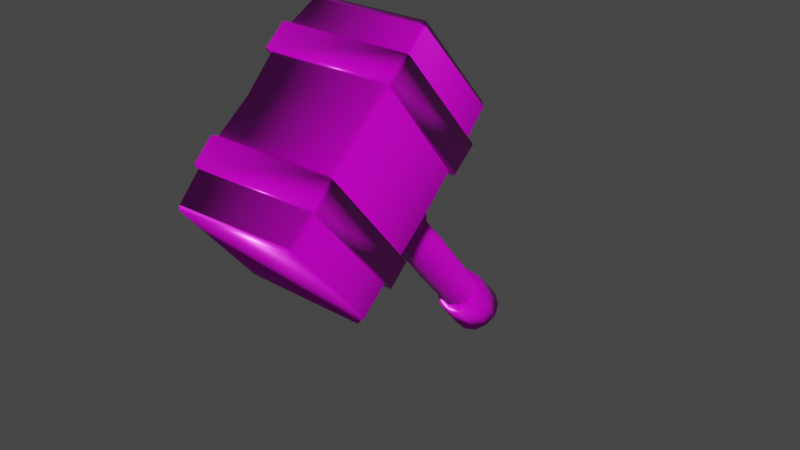 # Source: Hammer.blend  (saved by Blender 2.80.75; exported with 4.5.12 LTS)
import bpy
from mathutils import Matrix  # noqa: F401  (used for matrix-valued properties, if any)

bpy.ops.wm.read_factory_settings(use_empty=True)
scene = bpy.context.scene
scene.name = 'Scene'

# ---- collections
col_collection = bpy.data.collections.new('Collection'); scene.collection.children.link(col_collection)

# ---- images (referenced by path relative to the original .blend; pixels are not part of the script)
import os
ASSET_DIR = os.environ.get("B2B_ASSET_DIR", "")  # directory of the original .blend (textures are referenced by path, not embedded)
HERE = os.path.dirname(os.path.abspath(__file__))  # packed textures are extracted next to this script under _unpacked/

def load_image(name, relpath, width, height, colorspace="sRGB"):
    """Load a texture the original file referenced (path relative to the .blend, or extracted next to this script)."""
    p = next((c for c in (os.path.join(HERE, relpath), os.path.join(ASSET_DIR, relpath)) if relpath and os.path.exists(c)), "")
    if p:
        img = bpy.data.images.load(p, check_existing=True)
        img.name = name
    else:  # same state as the original file: an image datablock whose file is absent (Cycles renders it pink)
        img = bpy.data.images.new(name, width, height)
        img.source = "FILE"
        img.filepath = "//" + (relpath or name)
    img.colorspace_settings.name = colorspace
    return img
img_hammer_basecolor_png = load_image('Hammer_BaseColor.png', 'Texture/Hammer_BaseColor.png', 1024, 1024, 'sRGB')
img_hammer_normal_png = load_image('Hammer_Normal.png', 'Texture/Hammer_Normal.png', 1024, 1024, 'Non-Color')
img_hammer_metallic_png = load_image('Hammer_Metallic.png', 'Texture/Hammer_Metallic.png', 1024, 1024, 'Non-Color')
img_hammer_roughness_png = load_image('Hammer_Roughness.png', 'Texture/Hammer_Roughness.png', 1024, 1024, 'Non-Color')

# ---- materials (node trees are filled in below, after node groups)
mat_hammer = bpy.data.materials.new('Hammer')
mat_hammer.use_transparent_shadow = False

# ---- node groups
ng_auto_smooth = bpy.data.node_groups.new('Auto Smooth', 'GeometryNodeTree')
_s = ng_auto_smooth.interface.new_socket(name='Geometry', in_out='OUTPUT', socket_type='NodeSocketGeometry')
_s = ng_auto_smooth.interface.new_socket(name='Geometry', in_out='INPUT', socket_type='NodeSocketGeometry')
_s = ng_auto_smooth.interface.new_socket(name='Angle', in_out='INPUT', socket_type='NodeSocketFloat')
_s.subtype = 'ANGLE'
_s.min_value = 0.0
_s.max_value = 3.142
ng_auto_smooth.is_modifier = True
_N = ng_auto_smooth.nodes; _L = ng_auto_smooth.links
n0 = _N.new('NodeGroupOutput'); n0.name = 'Group Output'; n0.location = (480, -100)
n1 = _N.new('NodeGroupInput'); n1.name = 'Group Input'; n1.location = (-420, -300)
n2 = _N.new('NodeGroupInput'); n2.name = 'Group Input.001'; n2.location = (-60, -100)
n3 = _N.new('GeometryNodeSetShadeSmooth'); n3.name = 'Set Shade Smooth'; n3.location = (120, -100)
n3.domain = 'EDGE'
n4 = _N.new('GeometryNodeSetShadeSmooth'); n4.name = 'Set Shade Smooth.001'; n4.location = (300, -100)
n5 = _N.new('GeometryNodeInputMeshEdgeAngle'); n5.name = 'Edge Angle'; n5.location = (-420, -220)
n6 = _N.new('GeometryNodeInputEdgeSmooth'); n6.name = 'Is Edge Smooth'; n6.location = (-60, -160)
n7 = _N.new('GeometryNodeInputShadeSmooth'); n7.name = 'Is Face Smooth'; n7.location = (-240, -340)
n8 = _N.new('FunctionNodeBooleanMath'); n8.name = 'Boolean Math'; n8.location = (-60, -220)
n9 = _N.new('FunctionNodeCompare'); n9.name = 'Compare'; n9.location = (-240, -180)
n9.operation = 'LESS_EQUAL'
_L.new(n5.outputs[0], n9.inputs[0])
_L.new(n4.outputs[0], n0.inputs[0])
_L.new(n1.outputs[1], n9.inputs[1])
_L.new(n9.outputs[0], n8.inputs[0])
_L.new(n7.outputs[0], n8.inputs[1])
_L.new(n2.outputs[0], n3.inputs[0])
_L.new(n6.outputs[0], n3.inputs[1])
_L.new(n3.outputs[0], n4.inputs[0])
_L.new(n8.outputs[0], n3.inputs[2])
n0.is_active_output = True

# ---- material node trees
mat_hammer.use_nodes = True; mat_hammer.node_tree.nodes.clear()
_N = mat_hammer.node_tree.nodes; _L = mat_hammer.node_tree.links
n0 = _N.new('ShaderNodeOutputMaterial'); n0.name = 'Material Output'; n0.location = (396, 300)
n1 = _N.new('ShaderNodeBsdfPrincipled'); n1.name = 'Principled BSDF'; n1.location = (106, 300)
n1.distribution = 'GGX'
n1.subsurface_method = 'BURLEY'
n1.inputs[3].default_value = 1.45
n1.inputs[27].default_value = (0.0, 0.0, 0.0, 1.0)
n1.inputs[28].default_value = 1.0
n2 = _N.new('ShaderNodeTexImage'); n2.name = 'Image Texture'; n2.location = (-333, 302)
n2.hide = True
n2.image = img_hammer_basecolor_png
n3 = _N.new('ShaderNodeNormalMap'); n3.name = 'Normal Map'; n3.location = (-124, -128)
n4 = _N.new('ShaderNodeTexImage'); n4.name = 'Image Texture.002'; n4.location = (-444, -111)
n4.image = img_hammer_normal_png
n5 = _N.new('ShaderNodeTexImage'); n5.name = 'Image Texture.001'; n5.location = (-460, 244)
n5.hide = True
n5.image = img_hammer_metallic_png
n6 = _N.new('ShaderNodeTexImage'); n6.name = 'Image Texture.003'; n6.location = (-477, 100)
n6.hide = True
n6.image = img_hammer_roughness_png
_L.new(n1.outputs[0], n0.inputs[0])
_L.new(n2.outputs[0], n1.inputs[0])
_L.new(n5.outputs[0], n1.inputs[1])
_L.new(n4.outputs[0], n3.inputs[1])
_L.new(n6.outputs[0], n1.inputs[2])
_L.new(n3.outputs[0], n1.inputs[5])
n0.is_active_output = True

# ---- world
world_world = bpy.data.worlds.new('World'); scene.world = world_world
world_world.use_nodes = True; world_world.node_tree.nodes.clear()
_N = world_world.node_tree.nodes; _L = world_world.node_tree.links
n0 = _N.new('ShaderNodeOutputWorld'); n0.name = 'World Output'; n0.location = (300, 300)
n1 = _N.new('ShaderNodeBackground'); n1.name = 'Background'; n1.location = (10, 300)
n1.inputs[0].default_value = (0.05088, 0.05088, 0.05088, 1.0)
_L.new(n1.outputs[0], n0.inputs[0])
n0.is_active_output = True
world_world.color = (0.05088, 0.05088, 0.05088)
world_world.use_sun_shadow = False
world_world.sun_shadow_jitter_overblur = 0.0

# ---- meshes
me_cylinder = bpy.data.meshes.new('Cylinder')
me_cylinder.from_pydata([(0.001178, 0.2734, -0.5022), (0.0001305, 0.2673, 0.0002079), (0.1464, 0.2534, -0.5023), (0.1408, 0.2377, -0.001292), (0.2519, 0.1456, -0.5018), (0.2438, 0.1379, -0.001123), (0.2879, -0.0005859, -0.5008), (0.2753, -0.0004832, 0.0002046), (0.2469, -0.1423, -0.5), (0.2473, -0.1415, -0.001055), (0.1465, -0.2539, -0.5024), (0.1449, -0.2503, -0.0002435), (0.0001287, -0.2909, -0.5021), (0.0009098, -0.2828, -0.001788), (-0.1468, -0.2549, -0.5026), (-0.144, -0.2506, -0.0002436), (-0.2536, -0.1465, -0.5023), (-0.2458, -0.1435, -0.002238), (-0.2812, 0.0001183, -0.5023), (-0.2764, 0.0009534, 0.002578), (-0.2424, 0.1384, -0.5012), (-0.2417, 0.1373, -0.0002482), (-0.1443, 0.2476, -0.5011), (-0.1405, 0.2387, -0.0005743), (0.001797, 0.2524, 0.05219), (0.1269, 0.2158, 0.05616), (0.2196, 0.1248, 0.05637), (0.2535, -0.000878, 0.05139), (0.2168, -0.123, 0.05097), (0.1282, -0.2183, 0.05214), (0.0006011, -0.2474, 0.04855), (-0.1242, -0.2193, 0.05206), (-0.2166, -0.1256, 0.04967), (-0.2503, 0.001173, 0.05236), (-0.2175, 0.125, 0.05269), (-0.1279, 0.2168, 0.05438), (0.001057, 0.2158, 0.05737), (0.1086, 0.1864, 0.06033), (0.1893, 0.1088, 0.0604), (0.2166, -0.0006599, 0.05709), (0.1945, -0.1134, 0.06974), (0.1092, -0.1879, 0.06238), (-0.0001127, -0.2235, 0.0672), (-0.109, -0.1893, 0.06224), (-0.1984, -0.1133, 0.06524), (-0.2162, 0.0005743, 0.05608), (-0.1871, 0.1075, 0.05922), (-0.1085, 0.1862, 0.0589), (-0.0001832, 0.2368, 1.688), (0.1228, 0.2142, 1.683), (0.2134, 0.1239, 1.683), (0.2447, -0.0005098, 1.68), (0.2126, -0.1267, 1.679), (0.1196, -0.2108, 1.685), (0.002671, -0.2423, 1.683), (-0.121, -0.2115, 1.682), (-0.2113, -0.1235, 1.681), (-0.2445, 0.001136, 1.68), (-0.2168, 0.1198, 1.682), (-0.12, 0.2161, 1.68), (-0.02433, -0.3714, 2.436), (-0.0006255, -0.3266, 1.767), (0.1941, -0.3159, 2.428), (0.1662, -0.2881, 1.766), (0.3194, -0.1696, 2.427), (0.2873, -0.1659, 1.766), (0.356, -0.002127, 2.435), (0.3256, 0.0005571, 1.767), (0.2988, 0.1814, 2.444), (0.2814, 0.1625, 1.768), (0.1755, 0.3097, 2.457), (0.1621, 0.2794, 1.766), (-0.002787, 0.3566, 2.455), (0.0003613, 0.3296, 1.766), (-0.1785, 0.3092, 2.451), (-0.1658, 0.2871, 1.766), (-0.3031, 0.1778, 2.445), (-0.2837, 0.1645, 1.767), (-0.3404, 0.003245, 2.447), (-0.324, -0.0004435, 1.767), (-0.3071, -0.179, 2.436), (-0.2843, -0.164, 1.766), (-0.1722, -0.2978, 2.441), (-0.1645, -0.2842, 1.767), (-0.001389, -0.2939, 1.711), (0.1507, -0.2627, 1.698), (0.252, -0.1439, 1.71), (0.3021, -0.0002959, 1.702), (0.2606, 0.1504, 1.702), (0.1509, 0.2623, 1.702), (-0.0009488, 0.3035, 1.7), (-0.153, 0.2627, 1.7), (-0.2634, 0.1509, 1.7), (-0.2998, 0.0001577, 1.703), (-0.2619, -0.1511, 1.701), (-0.1526, -0.2659, 1.7), (-0.0001962, 0.179, -0.5393), (0.08871, 0.1541, -0.5339), (0.1547, 0.08881, -0.5362), (0.1794, 1.421e-05, -0.5422), (0.1553, -0.08969, -0.542), (0.08971, -0.1554, -0.5422), (1.01e-05, -0.1785, -0.538), (-0.08967, -0.1553, -0.5413), (-0.1541, -0.08939, -0.5346), (-0.178, 0.0002981, -0.5339), (-0.1548, 0.08952, -0.5391), (-0.08974, 0.1555, -0.5426), (2.109e-05, 1.689e-06, -0.5465), (-0.7207, -1.201, 2.467), (-0.6962, -1.208, 2.421), (-0.6846, -1.26, 2.466), (-0.7193, -1.206, 3.812), (-0.6919, -1.245, 3.804), (-0.6887, -1.203, 3.834), (-0.7129, 1.196, 2.478), (-0.6734, 1.251, 2.475), (-0.6818, 1.198, 2.434), (-0.6827, 1.167, 3.815), (-0.6475, 1.172, 3.856), (-0.6383, 1.227, 3.815), (0.7425, -1.209, 2.462), (0.7031, -1.279, 2.458), (0.6965, -1.208, 2.422), (0.7095, -1.188, 3.781), (0.6613, -1.179, 3.818), (0.6674, -1.228, 3.779), (0.6858, 1.194, 2.437), (0.677, 1.239, 2.478), (0.717, 1.193, 2.474), (0.6565, 1.156, 3.857), (0.6858, 1.166, 3.814), (0.6455, 1.228, 3.803), (0.7808, -0.5028, 3.895), (0.7489, -0.5004, 3.92), (0.755, -0.8091, 3.911), (0.7867, -0.815, 3.882), (-0.7819, -0.8066, 3.878), (-0.7485, -0.8083, 3.904), (-0.7515, -0.4973, 3.919), (-0.776, -0.4971, 3.888), (0.7847, 0.8013, 3.906), (0.7543, 0.8021, 3.932), (0.754, 0.4953, 3.938), (0.788, 0.4909, 3.911), (-0.7851, 0.4908, 3.907), (-0.7522, 0.4912, 3.934), (-0.7554, 0.803, 3.933), (-0.7792, 0.8024, 3.907), (-0.7376, 0.4433, 2.469), (-0.7023, 0.4322, 2.42), (-0.7371, 0.8091, 2.469), (-0.7006, 0.8158, 2.424), (-0.6987, -0.8409, 2.407), (-0.7431, -0.8313, 2.46), (-0.7356, -0.5241, 2.455), (-0.697, -0.5221, 2.407), (-0.6966, -0.4757, 3.888), (-0.7343, -0.4905, 3.842), (-0.7443, -0.8291, 3.827), (-0.6983, -0.8318, 3.876), (-0.7371, 0.8176, 3.855), (-0.6961, 0.8164, 3.895), (-0.6959, 0.4794, 3.9), (-0.7405, 0.4778, 3.856), (0.7375, -0.5241, 2.455), (0.6976, -0.5189, 2.409), (0.7427, -0.8289, 2.46), (0.697, -0.8311, 2.414), (0.7365, 0.8105, 2.469), (0.6997, 0.8186, 2.422), (0.6997, 0.4341, 2.419), (0.7383, 0.4424, 2.468), (0.7411, 0.4768, 3.856), (0.6965, 0.4793, 3.9), (0.6962, 0.8162, 3.895), (0.7374, 0.8176, 3.855), (0.6985, -0.8259, 3.876), (0.7458, -0.8296, 3.828), (0.735, -0.4859, 3.843), (0.695, -0.4753, 3.889), (0.7569, 0.8116, 2.367), (0.7865, 0.8063, 2.408), (0.7836, 0.4609, 2.411), (0.756, 0.4493, 2.37), (-0.7552, 0.4487, 2.369), (-0.7879, 0.4599, 2.408), (-0.7902, 0.8013, 2.41), (-0.755, 0.8102, 2.367), (0.7573, -0.5229, 2.354), (0.792, -0.5342, 2.396), (0.7969, -0.8233, 2.4), (0.7589, -0.8292, 2.353), (-0.7632, -0.8277, 2.354), (-0.7898, -0.8209, 2.402), (-0.7876, -0.5334, 2.395), (-0.7571, -0.5248, 2.354), (-0.695, -0.07689, 2.405), (-0.731, -0.07659, 2.448), (-0.6778, 0.001143, 3.872), (0.7403, -0.0761, 2.446), (0.6952, -0.0769, 2.405), (0.7059, 0.002391, 3.84), (0.6801, 0.0009834, 3.877), (0.2201, -0.0001358, 1.376), (0.2246, -3.451e-05, 1.048), (0.2204, -0.0003411, 0.7197), (0.2188, -0.0001765, 0.3914), (0.1864, 0.1065, 0.3918), (0.1867, 0.1069, 0.7193), (0.1912, 0.1094, 1.048), (0.1897, 0.1063, 1.375), (-0.19, 0.1089, 1.376), (-0.1906, 0.1094, 1.048), (-0.1859, 0.107, 0.7198), (-0.187, 0.108, 0.3916), (-0.2156, -0.0002492, 0.3915), (-0.2201, -0.0002012, 0.7197), (-0.2217, -0.001084, 1.048), (-0.2184, -0.001006, 1.376), (-0.1158, -0.2009, 1.376), (-0.1124, -0.1933, 1.048), (-0.1133, -0.1982, 0.7198), (-0.1147, -0.1979, 0.3915), (5.973e-05, -0.2106, 0.3918), (0.001051, -0.2171, 0.7197), (0.0003039, -0.2192, 1.048), (0.000165, -0.2283, 1.376), (0.1947, -0.1107, 1.376), (0.1906, -0.1084, 1.048), (0.1921, -0.1102, 0.7195), (0.1918, -0.1103, 0.3915), (-0.1119, 0.1953, 1.376), (-0.1145, 0.198, 1.048), (-0.1107, 0.1903, 0.7197), (-0.1051, 0.1822, 0.3909), (0.1123, 0.192, 1.376), (0.1142, 0.198, 1.048), (0.1109, 0.1894, 0.7199), (0.1102, 0.1874, 0.3913), (0.0004551, 0.2105, 0.3913), (-0.0009374, 0.2076, 0.72), (0.001132, 0.217, 1.048), (0.001509, 0.213, 1.375), (-0.1981, -0.1141, 1.376), (-0.1917, -0.1107, 1.048), (-0.1947, -0.1122, 0.7197), (-0.1931, -0.1115, 0.3915), (0.1135, -0.1966, 1.376), (0.1115, -0.1934, 1.048), (0.1116, -0.1928, 0.7197), (0.112, -0.1941, 0.3915), (-0.7014, -0.002074, 3.82)], [], [(0, 1, 3, 2), (2, 3, 5, 4), (4, 5, 7, 6), (6, 7, 9, 8), (8, 9, 11, 10), (10, 11, 13, 12), (12, 13, 15, 14), (14, 15, 17, 16), (16, 17, 19, 18), (18, 19, 21, 20), (20, 21, 23, 22), (22, 23, 1, 0), (9, 7, 27, 28), (1, 23, 35, 24), (7, 5, 26, 27), (23, 21, 34, 35), (5, 3, 25, 26), (21, 19, 33, 34), (3, 1, 24, 25), (19, 17, 32, 33), (17, 15, 31, 32), (15, 13, 30, 31), (13, 11, 29, 30), (11, 9, 28, 29), (34, 33, 45, 46), (31, 30, 42, 43), (28, 27, 39, 40), (35, 34, 46, 47), (25, 24, 36, 37), (32, 31, 43, 44), (29, 28, 40, 41), (24, 35, 47, 36), (26, 25, 37, 38), (33, 32, 44, 45), (30, 29, 41, 42), (27, 26, 38, 39), (204, 211, 50, 51), (212, 219, 57, 58), (220, 227, 54, 55), (228, 204, 51, 52), (232, 212, 58, 59), (236, 243, 48, 49), (244, 220, 55, 56), (248, 228, 52, 53), (243, 232, 59, 48), (211, 236, 49, 50), (219, 244, 56, 57), (227, 248, 53, 54), (60, 61, 63, 62), (62, 63, 65, 64), (64, 65, 67, 66), (66, 67, 69, 68), (68, 69, 71, 70), (70, 71, 73, 72), (72, 73, 75, 74), (74, 75, 77, 76), (76, 77, 79, 78), (78, 79, 81, 80), (80, 81, 83, 82), (82, 83, 61, 60), (69, 67, 87, 88), (61, 83, 95, 84), (67, 65, 86, 87), (83, 81, 94, 95), (65, 63, 85, 86), (81, 79, 93, 94), (63, 61, 84, 85), (79, 77, 92, 93), (77, 75, 91, 92), (75, 73, 90, 91), (73, 71, 89, 90), (71, 69, 88, 89), (94, 93, 57, 56), (91, 90, 48, 59), (88, 87, 51, 50), (95, 94, 56, 55), (85, 84, 54, 53), (92, 91, 59, 58), (89, 88, 50, 49), (84, 95, 55, 54), (86, 85, 53, 52), (93, 92, 58, 57), (90, 89, 49, 48), (87, 86, 52, 51), (10, 12, 102, 101), (8, 10, 101, 100), (6, 8, 100, 99), (22, 0, 96, 107), (0, 2, 97, 96), (4, 6, 99, 98), (20, 22, 107, 106), (2, 4, 98, 97), (18, 20, 106, 105), (16, 18, 105, 104), (14, 16, 104, 103), (12, 14, 103, 102), (97, 98, 108), (98, 99, 108), (99, 100, 108), (100, 101, 108), (101, 102, 108), (102, 103, 108), (103, 104, 108), (104, 105, 108), (105, 106, 108), (106, 107, 108), (107, 96, 108), (96, 97, 108), (177, 160, 114, 125), (117, 127, 170, 152), (184, 185, 188, 181), (153, 168, 123, 110), (151, 161, 118, 115), (200, 202, 179, 165), (129, 131, 176, 169), (167, 178, 124, 121), (152, 170, 181, 188), (116, 120, 132, 128), (175, 162, 147, 142), (165, 179, 133, 190), (109, 112, 159, 154), (199, 163, 164, 252), (161, 151, 187, 148), (203, 199, 157, 180), (171, 150, 185, 184), (178, 167, 191, 136), (158, 155, 195, 140), (156, 166, 189, 196), (144, 183, 182, 141), (140, 195, 194, 137), (130, 119, 162, 175), (136, 191, 190, 133), (192, 193, 196, 189), (169, 176, 141, 182), (180, 157, 139, 134), (154, 159, 137, 194), (149, 164, 145, 186), (173, 172, 183, 144), (148, 187, 186, 145), (197, 201, 166, 156), (146, 143, 142, 147), (163, 174, 143, 146), (160, 177, 135, 138), (168, 153, 193, 192), (138, 135, 134, 139), (109, 110, 111), (112, 113, 114), (115, 116, 117), (118, 119, 120), (121, 122, 123), (124, 125, 126), (127, 128, 129), (130, 131, 132), (111, 113, 112, 109), (120, 116, 115, 118), (127, 117, 116, 128), (119, 130, 132, 120), (131, 129, 128, 132), (140, 137, 138, 139), (148, 145, 146, 147), (126, 122, 121, 124), (110, 123, 122, 111), (125, 114, 113, 126), (190, 191, 192, 189), (136, 133, 134, 135), (144, 141, 142, 143), (182, 183, 184, 181), (186, 187, 188, 185), (194, 195, 196, 193), (152, 188, 187, 151), (133, 179, 180, 134), (191, 167, 168, 192), (154, 194, 193, 153), (139, 157, 158, 140), (156, 196, 195, 155), (137, 159, 160, 138), (178, 136, 135, 177), (151, 115, 117, 152), (129, 169, 170, 127), (197, 156, 155, 198), (200, 165, 166, 201), (162, 119, 118, 161), (153, 110, 109, 154), (114, 160, 159, 112), (167, 121, 123, 168), (124, 178, 177, 125), (202, 173, 174, 203), (176, 131, 130, 175), (147, 162, 161, 148), (165, 190, 189, 166), (163, 146, 145, 164), (185, 150, 149, 186), (173, 144, 143, 174), (171, 184, 183, 172), (175, 142, 141, 176), (181, 170, 169, 182), (122, 126, 113, 111), (179, 202, 203, 180), (172, 200, 201, 171), (198, 252, 164, 149), (150, 197, 198, 149), (150, 171, 201, 197), (174, 163, 199, 203), (157, 199, 252, 158), (172, 173, 202, 200), (42, 41, 251, 224), (224, 251, 250, 225), (225, 250, 249, 226), (226, 249, 248, 227), (45, 44, 247, 216), (216, 247, 246, 217), (217, 246, 245, 218), (218, 245, 244, 219), (38, 37, 239, 208), (208, 239, 238, 209), (209, 238, 237, 210), (210, 237, 236, 211), (36, 47, 235, 240), (240, 235, 234, 241), (241, 234, 233, 242), (242, 233, 232, 243), (41, 40, 231, 251), (251, 231, 230, 250), (250, 230, 229, 249), (249, 229, 228, 248), (44, 43, 223, 247), (247, 223, 222, 246), (246, 222, 221, 245), (245, 221, 220, 244), (37, 36, 240, 239), (239, 240, 241, 238), (238, 241, 242, 237), (237, 242, 243, 236), (47, 46, 215, 235), (235, 215, 214, 234), (234, 214, 213, 233), (233, 213, 212, 232), (40, 39, 207, 231), (231, 207, 206, 230), (230, 206, 205, 229), (229, 205, 204, 228), (43, 42, 224, 223), (223, 224, 225, 222), (222, 225, 226, 221), (221, 226, 227, 220), (46, 45, 216, 215), (215, 216, 217, 214), (214, 217, 218, 213), (213, 218, 219, 212), (39, 38, 208, 207), (207, 208, 209, 206), (206, 209, 210, 205), (205, 210, 211, 204), (155, 158, 252, 198)])
me_cylinder.polygons.foreach_set('use_smooth', [True] * 254)
_k = set([(36, 37), (36, 47), (37, 38), (38, 39), (39, 40), (40, 41), (41, 42), (42, 43), (43, 44), (44, 45), (45, 46), (46, 47), (48, 49), (48, 59), (49, 50), (50, 51), (51, 52), (52, 53), (53, 54), (54, 55), (55, 56), (56, 57), (57, 58), (58, 59), (109, 110), (109, 112), (110, 123), (112, 114), (114, 125), (115, 117), (115, 118), (117, 127), (118, 119), (119, 130), (121, 123), (121, 124), (124, 125), (127, 129), (129, 131), (130, 131), (133, 136), (137, 140), (141, 144), (145, 148), (149, 150), (149, 164), (150, 171), (151, 152), (151, 161), (152, 170), (153, 154), (153, 168), (154, 159), (155, 156), (155, 158), (156, 166), (157, 158), (157, 180), (159, 160), (160, 177), (161, 162), (162, 175), (163, 164), (163, 174), (165, 166), (165, 179), (167, 168), (167, 178), (169, 170), (169, 176), (171, 172), (172, 173), (173, 174), (175, 176), (177, 178), (179, 180), (182, 183), (186, 187), (190, 191), (194, 195)])
me_cylinder.attributes.new('sharp_edge', 'BOOLEAN', 'EDGE').data.foreach_set('value', [ (min(e.vertices), max(e.vertices)) in _k for e in me_cylinder.edges])
_uv = me_cylinder.uv_layers.new(name='UVMap')
_uv.uv.foreach_set('vector', [0.7551, 0.0425, 0.8812, 0.0425, 0.8812, 0.06339, 0.7551, 0.06339, 0.7551, 0.06339, 0.8812, 0.06339, 0.8812, 0.08428, 0.7551, 0.08428, 0.7551, 0.08428, 0.8812, 0.08428, 0.8812, 0.1052, 0.7551, 0.1052, 0.7551, 0.1052, 0.8812, 0.1052, 0.8812, 0.1261, 0.7551, 0.1261, 0.7551, 0.1261, 0.8812, 0.1261, 0.8812, 0.147, 0.7551, 0.147, 0.7551, 0.147, 0.8812, 0.147, 0.8812, 0.1679, 0.7551, 0.1679, 0.7551, 0.1679, 0.8812, 0.1679, 0.8812, 0.1887, 0.7551, 0.1887, 0.7551, 0.1887, 0.8812, 0.1887, 0.8812, 0.2096, 0.7551, 0.2096, 0.7551, 0.2096, 0.8812, 0.2096, 0.8812, 0.2305, 0.7551, 0.2305, 0.7551, 0.2305, 0.8812, 0.2305, 0.8812, 0.2514, 0.7551, 0.2514, 0.7551, 0.2514, 0.8812, 0.2514, 0.8812, 0.2723, 0.7551, 0.2723, 0.7551, 0.2723, 0.8812, 0.2723, 0.8812, 0.2932, 0.7551, 0.2932, 0.8812, 0.1261, 0.8812, 0.1052, 0.8983, 0.1052, 0.8983, 0.1261, 0.8812, 0.2932, 0.8812, 0.2723, 0.8983, 0.2723, 0.8983, 0.2932, 0.8812, 0.1052, 0.8812, 0.08428, 0.8983, 0.08428, 0.8983, 0.1052, 0.8812, 0.2723, 0.8812, 0.2514, 0.8983, 0.2514, 0.8983, 0.2723, 0.8812, 0.08428, 0.8812, 0.06339, 0.8983, 0.06339, 0.8983, 0.08428, 0.8812, 0.2514, 0.8812, 0.2305, 0.8983, 0.2305, 0.8983, 0.2514, 0.8812, 0.06339, 0.8812, 0.0425, 0.8983, 0.0425, 0.8983, 0.06339, 0.8812, 0.2305, 0.8812, 0.2096, 0.8983, 0.2096, 0.8983, 0.2305, 0.8812, 0.2096, 0.8812, 0.1887, 0.8983, 0.1887, 0.8983, 0.2096, 0.8812, 0.1887, 0.8812, 0.1679, 0.8983, 0.1679, 0.8983, 0.1887, 0.8812, 0.1679, 0.8812, 0.147, 0.8983, 0.147, 0.8983, 0.1679, 0.8812, 0.147, 0.8812, 0.1261, 0.8983, 0.1261, 0.8983, 0.147, 0.8983, 0.2514, 0.8983, 0.2305, 0.909, 0.2305, 0.909, 0.2514, 0.8983, 0.1887, 0.8983, 0.1679, 0.909, 0.1679, 0.909, 0.1887, 0.8983, 0.1261, 0.8983, 0.1052, 0.909, 0.1052, 0.909, 0.1261, 0.8983, 0.2723, 0.8983, 0.2514, 0.909, 0.2514, 0.909, 0.2723, 0.8983, 0.06339, 0.8983, 0.0425, 0.909, 0.0425, 0.909, 0.06339, 0.8983, 0.2096, 0.8983, 0.1887, 0.909, 0.1887, 0.909, 0.2096, 0.8983, 0.147, 0.8983, 0.1261, 0.909, 0.1261, 0.909, 0.147, 0.8983, 0.2932, 0.8983, 0.2723, 0.909, 0.2723, 0.909, 0.2932, 0.8983, 0.08428, 0.8983, 0.06339, 0.909, 0.06339, 0.909, 0.08428, 0.8983, 0.2305, 0.8983, 0.2096, 0.909, 0.2096, 0.909, 0.2305, 0.8983, 0.1679, 0.8983, 0.147, 0.909, 0.147, 0.909, 0.1679, 0.8983, 0.1052, 0.8983, 0.08428, 0.909, 0.08428, 0.909, 0.1052, 0.5539, 0.1518, 0.5368, 0.1518, 0.5368, 0.02038, 0.5539, 0.02038, 0.6731, 0.1518, 0.656, 0.1518, 0.656, 0.02038, 0.6731, 0.02038, 0.622, 0.1518, 0.6049, 0.1518, 0.6049, 0.02038, 0.622, 0.02038, 0.5709, 0.1518, 0.5539, 0.1518, 0.5539, 0.02038, 0.5709, 0.02038, 0.6901, 0.1518, 0.6731, 0.1518, 0.6731, 0.02038, 0.6901, 0.02038, 0.5198, 0.1518, 0.5028, 0.1518, 0.5028, 0.02038, 0.5198, 0.02038, 0.639, 0.1518, 0.622, 0.1518, 0.622, 0.02038, 0.639, 0.02038, 0.5879, 0.1518, 0.5709, 0.1518, 0.5709, 0.02038, 0.5879, 0.02038, 0.7071, 0.1518, 0.6901, 0.1518, 0.6901, 0.02038, 0.7071, 0.02038, 0.5368, 0.1518, 0.5198, 0.1518, 0.5198, 0.02038, 0.5368, 0.02038, 0.656, 0.1518, 0.639, 0.1518, 0.639, 0.02038, 0.656, 0.02038, 0.6049, 0.1518, 0.5879, 0.1518, 0.5879, 0.02038, 0.6049, 0.02038, 0.5058, 0.7285, 0.5058, 0.899, 0.48, 0.899, 0.48, 0.7285, 0.48, 0.7285, 0.48, 0.899, 0.4541, 0.899, 0.4541, 0.7285, 0.4541, 0.7285, 0.4541, 0.899, 0.4282, 0.899, 0.4282, 0.7285, 0.4282, 0.7285, 0.4282, 0.899, 0.4023, 0.899, 0.4023, 0.7285, 0.4023, 0.7285, 0.4023, 0.899, 0.3764, 0.899, 0.3764, 0.7285, 0.3764, 0.7285, 0.3764, 0.899, 0.3505, 0.899, 0.3505, 0.7285, 0.6612, 0.7285, 0.6612, 0.899, 0.6353, 0.899, 0.6353, 0.7285, 0.6353, 0.7285, 0.6353, 0.899, 0.6094, 0.899, 0.6094, 0.7285, 0.6094, 0.7285, 0.6094, 0.899, 0.5835, 0.899, 0.5835, 0.7285, 0.5835, 0.7285, 0.5835, 0.899, 0.5576, 0.899, 0.5576, 0.7285, 0.5576, 0.7285, 0.5576, 0.899, 0.5317, 0.899, 0.5317, 0.7285, 0.5317, 0.7285, 0.5317, 0.899, 0.5058, 0.899, 0.5058, 0.7285, 0.4023, 0.899, 0.4282, 0.899, 0.4282, 0.9163, 0.4023, 0.9163, 0.5058, 0.899, 0.5317, 0.899, 0.5317, 0.9163, 0.5058, 0.9163, 0.4282, 0.899, 0.4541, 0.899, 0.4541, 0.9163, 0.4282, 0.9163, 0.5317, 0.899, 0.5576, 0.899, 0.5576, 0.9163, 0.5317, 0.9163, 0.4541, 0.899, 0.48, 0.899, 0.48, 0.9163, 0.4541, 0.9163, 0.5576, 0.899, 0.5835, 0.899, 0.5835, 0.9163, 0.5576, 0.9163, 0.48, 0.899, 0.5058, 0.899, 0.5058, 0.9163, 0.48, 0.9163, 0.5835, 0.899, 0.6094, 0.899, 0.6094, 0.9163, 0.5835, 0.9163, 0.6094, 0.899, 0.6353, 0.899, 0.6353, 0.9163, 0.6094, 0.9163, 0.6353, 0.899, 0.6612, 0.899, 0.6612, 0.9163, 0.6353, 0.9163, 0.3505, 0.899, 0.3764, 0.899, 0.3764, 0.9163, 0.3505, 0.9163, 0.3764, 0.899, 0.4023, 0.899, 0.4023, 0.9163, 0.3764, 0.9163, 0.5576, 0.9163, 0.5835, 0.9163, 0.5835, 0.9323, 0.5576, 0.9323, 0.6353, 0.9163, 0.6612, 0.9163, 0.6612, 0.9323, 0.6353, 0.9323, 0.4023, 0.9163, 0.4282, 0.9163, 0.4282, 0.9323, 0.4023, 0.9323, 0.5317, 0.9163, 0.5576, 0.9163, 0.5576, 0.9323, 0.5317, 0.9323, 0.48, 0.9163, 0.5058, 0.9163, 0.5058, 0.9323, 0.48, 0.9323, 0.6094, 0.9163, 0.6353, 0.9163, 0.6353, 0.9323, 0.6094, 0.9323, 0.3764, 0.9163, 0.4023, 0.9163, 0.4023, 0.9323, 0.3764, 0.9323, 0.5058, 0.9163, 0.5317, 0.9163, 0.5317, 0.9323, 0.5058, 0.9323, 0.4541, 0.9163, 0.48, 0.9163, 0.48, 0.9323, 0.4541, 0.9323, 0.5835, 0.9163, 0.6094, 0.9163, 0.6094, 0.9323, 0.5835, 0.9323, 0.3505, 0.9163, 0.3764, 0.9163, 0.3764, 0.9323, 0.3505, 0.9323, 0.4282, 0.9163, 0.4541, 0.9163, 0.4541, 0.9323, 0.4282, 0.9323, 0.7551, 0.147, 0.7551, 0.1679, 0.7251, 0.1679, 0.7251, 0.147, 0.7551, 0.1261, 0.7551, 0.147, 0.7251, 0.147, 0.7251, 0.1261, 0.7551, 0.1052, 0.7551, 0.1261, 0.7251, 0.1261, 0.7251, 0.1052, 0.7551, 0.2723, 0.7551, 0.2932, 0.7251, 0.2932, 0.7251, 0.2723, 0.7551, 0.0425, 0.7551, 0.06339, 0.7251, 0.06339, 0.7251, 0.0425, 0.7551, 0.08428, 0.7551, 0.1052, 0.7251, 0.1052, 0.7251, 0.08428, 0.7551, 0.2514, 0.7551, 0.2723, 0.7251, 0.2723, 0.7251, 0.2514, 0.7551, 0.06339, 0.7551, 0.08428, 0.7251, 0.08428, 0.7251, 0.06339, 0.7551, 0.2305, 0.7551, 0.2514, 0.7251, 0.2514, 0.7251, 0.2305, 0.7551, 0.2096, 0.7551, 0.2305, 0.7251, 0.2305, 0.7251, 0.2096, 0.7551, 0.1887, 0.7551, 0.2096, 0.7251, 0.2096, 0.7251, 0.1887, 0.7551, 0.1679, 0.7551, 0.1887, 0.7251, 0.1887, 0.7251, 0.1679, 0.9403, 0.01671, 0.9551, 0.008153, 0.9637, 0.0401, 0.9551, 0.008153, 0.9722, 0.008153, 0.9637, 0.0401, 0.9722, 0.008153, 0.987, 0.01671, 0.9637, 0.0401, 0.987, 0.01671, 0.9956, 0.03154, 0.9637, 0.0401, 0.9956, 0.03154, 0.9956, 0.04866, 0.9637, 0.0401, 0.9956, 0.04866, 0.987, 0.06348, 0.9637, 0.0401, 0.987, 0.06348, 0.9722, 0.07204, 0.9637, 0.0401, 0.9722, 0.07204, 0.9551, 0.07204, 0.9637, 0.0401, 0.9551, 0.07204, 0.9403, 0.06348, 0.9637, 0.0401, 0.9403, 0.06348, 0.9317, 0.04866, 0.9637, 0.0401, 0.9317, 0.04866, 0.9317, 0.03154, 0.9637, 0.0401, 0.9317, 0.03154, 0.9403, 0.01671, 0.9637, 0.0401, 0.01264, 0.728, 0.01264, 0.4959, 0.07964, 0.4959, 0.07964, 0.728, 0.2667, 0.2431, 0.2667, 0.01032, 0.3318, 0.01032, 0.3318, 0.2431, 0.3529, 0.7011, 0.3529, 0.5363, 0.4014, 0.5363, 0.4014, 0.7011, 0.01264, 0.2467, 0.01264, 0.0146, 0.07964, 0.0146, 0.07964, 0.2467, 0.3318, 0.2525, 0.3318, 0.4835, 0.2667, 0.4835, 0.2667, 0.2525, 0.173, 0.9657, 0.173, 0.7372, 0.2503, 0.7372, 0.2503, 0.9657, 0.2667, 0.9661, 0.2667, 0.7352, 0.3318, 0.7352, 0.3318, 0.9661, 0.01264, 0.9678, 0.01264, 0.7375, 0.07964, 0.7375, 0.07964, 0.9678, 0.4132, 0.5363, 0.4132, 0.7011, 0.4014, 0.7011, 0.4014, 0.5363, 0.9804, 0.575, 0.7293, 0.575, 0.7293, 0.3238, 0.9804, 0.3238, 0.4132, 0.1944, 0.4132, 0.3592, 0.4014, 0.3592, 0.4014, 0.1944, 0.4896, 0.02244, 0.4896, 0.1874, 0.478, 0.1874, 0.478, 0.02244, 0.07964, 0.2562, 0.07964, 0.4864, 0.01264, 0.4864, 0.01264, 0.2562, 0.173, 0.4976, 0.08961, 0.4976, 0.08961, 0.4882, 0.173, 0.4976, 0.4132, 0.366, 0.4132, 0.5295, 0.4014, 0.5295, 0.4014, 0.366, 0.173, 0.7278, 0.173, 0.4976, 0.2503, 0.4976, 0.2503, 0.7278, 0.341, 0.7011, 0.341, 0.5363, 0.3529, 0.5363, 0.3529, 0.7011, 0.4235, 0.1874, 0.4235, 0.02244, 0.4351, 0.02244, 0.4351, 0.1874, 0.4896, 0.3673, 0.4896, 0.5323, 0.478, 0.5323, 0.478, 0.3673, 0.4896, 0.5391, 0.4896, 0.7054, 0.478, 0.7054, 0.478, 0.5391, 0.3529, 0.1876, 0.3529, 0.02407, 0.4014, 0.02407, 0.4014, 0.1876, 0.478, 0.3673, 0.478, 0.5323, 0.4351, 0.5323, 0.4351, 0.3673, 0.2667, 0.7257, 0.2667, 0.493, 0.3318, 0.493, 0.3318, 0.7257, 0.4351, 0.1874, 0.4351, 0.02244, 0.478, 0.02244, 0.478, 0.1874, 0.4351, 0.7054, 0.4351, 0.5391, 0.478, 0.5391, 0.478, 0.7054, 0.4132, 0.02407, 0.4132, 0.1876, 0.4014, 0.1876, 0.4014, 0.02407, 0.4896, 0.1942, 0.4896, 0.3605, 0.478, 0.3605, 0.478, 0.1942, 0.4235, 0.5323, 0.4235, 0.3673, 0.4351, 0.3673, 0.4351, 0.5323, 0.341, 0.5295, 0.341, 0.366, 0.3529, 0.366, 0.3529, 0.5295, 0.341, 0.1876, 0.341, 0.02407, 0.3529, 0.02407, 0.3529, 0.1876, 0.4014, 0.366, 0.4014, 0.5295, 0.3529, 0.5295, 0.3529, 0.366, 0.173, 0.2504, 0.173, 0.02013, 0.2503, 0.02013, 0.2503, 0.2504, 0.3529, 0.3592, 0.3529, 0.1944, 0.4014, 0.1944, 0.4014, 0.3592, 0.341, 0.3592, 0.341, 0.1944, 0.3529, 0.1944, 0.3529, 0.3592, 0.4235, 0.3605, 0.4235, 0.1942, 0.4351, 0.1942, 0.4351, 0.3605, 0.4235, 0.7054, 0.4235, 0.5391, 0.4351, 0.5391, 0.4351, 0.7054, 0.4351, 0.3605, 0.4351, 0.1942, 0.478, 0.1942, 0.478, 0.3605, 0.7291, 0.8733, 0.716, 0.8603, 0.7291, 0.8603, 0.9792, 0.8733, 0.9792, 0.8603, 0.9922, 0.8603, 0.9804, 0.588, 0.9804, 0.575, 0.9934, 0.575, 0.7293, 0.588, 0.7162, 0.575, 0.7293, 0.575, 0.7291, 0.5945, 0.7291, 0.6075, 0.716, 0.6075, 0.9792, 0.5945, 0.9922, 0.6075, 0.9792, 0.6075, 0.9934, 0.3238, 0.9804, 0.3238, 0.9804, 0.3108, 0.7162, 0.3238, 0.7293, 0.3108, 0.7293, 0.3238, 0.7291, 0.8603, 0.9792, 0.8603, 0.9792, 0.8733, 0.7291, 0.8733, 0.7293, 0.575, 0.9804, 0.575, 0.9804, 0.588, 0.7293, 0.588, 0.9934, 0.3238, 0.9934, 0.575, 0.9804, 0.575, 0.9804, 0.3238, 0.7162, 0.575, 0.7162, 0.3238, 0.7293, 0.3238, 0.7293, 0.575, 0.7293, 0.3108, 0.9804, 0.3108, 0.9804, 0.3238, 0.7293, 0.3238, 0.478, 0.3673, 0.4351, 0.3673, 0.4351, 0.3605, 0.478, 0.3605, 0.4014, 0.366, 0.3529, 0.366, 0.3529, 0.3592, 0.4014, 0.3592, 0.9792, 0.6075, 0.7291, 0.6075, 0.7291, 0.5945, 0.9792, 0.5945, 0.716, 0.8603, 0.716, 0.6075, 0.7291, 0.6075, 0.7291, 0.8603, 0.9922, 0.6075, 0.9922, 0.8603, 0.9792, 0.8603, 0.9792, 0.6075, 0.478, 0.02244, 0.4351, 0.02244, 0.4351, 0.01565, 0.478, 0.01565, 0.4351, 0.1874, 0.478, 0.1874, 0.478, 0.1942, 0.4351, 0.1942, 0.3529, 0.1876, 0.4014, 0.1876, 0.4014, 0.1944, 0.3529, 0.1944, 0.4014, 0.02407, 0.3529, 0.02407, 0.3529, 0.01734, 0.4014, 0.01734, 0.3529, 0.5295, 0.4014, 0.5295, 0.4014, 0.5363, 0.3529, 0.5363, 0.4351, 0.5323, 0.478, 0.5323, 0.478, 0.5391, 0.4351, 0.5391, 0.4132, 0.5363, 0.4014, 0.5363, 0.4014, 0.5295, 0.4132, 0.5295, 0.478, 0.1874, 0.4896, 0.1874, 0.4896, 0.1942, 0.478, 0.1942, 0.4351, 0.02244, 0.4235, 0.02244, 0.4235, 0.01565, 0.4351, 0.01565, 0.4235, 0.5323, 0.4351, 0.5323, 0.4351, 0.5391, 0.4235, 0.5391, 0.478, 0.3605, 0.4896, 0.3605, 0.4896, 0.3673, 0.478, 0.3673, 0.4896, 0.5391, 0.478, 0.5391, 0.478, 0.5323, 0.4896, 0.5323, 0.4351, 0.3673, 0.4235, 0.3673, 0.4235, 0.3605, 0.4351, 0.3605, 0.4235, 0.1874, 0.4351, 0.1874, 0.4351, 0.1942, 0.4235, 0.1942, 0.3318, 0.2525, 0.2667, 0.2525, 0.2667, 0.2431, 0.3318, 0.2431, 0.2667, 0.9661, 0.3318, 0.9661, 0.3318, 0.9756, 0.2667, 0.9756, 0.173, 0.2504, 0.2503, 0.2504, 0.2503, 0.2598, 0.173, 0.2598, 0.173, 0.9657, 0.2503, 0.9657, 0.2503, 0.9751, 0.173, 0.9751, 0.3318, 0.493, 0.2667, 0.493, 0.2667, 0.4835, 0.3318, 0.4835, 0.01264, 0.2467, 0.07964, 0.2467, 0.07964, 0.2562, 0.01264, 0.2562, 0.07964, 0.4959, 0.01264, 0.4959, 0.01264, 0.4864, 0.07964, 0.4864, 0.01264, 0.9678, 0.07964, 0.9678, 0.07964, 0.9773, 0.01264, 0.9773, 0.07964, 0.7375, 0.01264, 0.7375, 0.01264, 0.728, 0.07964, 0.728, 0.173, 0.7372, 0.08961, 0.7372, 0.08961, 0.7278, 0.173, 0.7278, 0.3318, 0.7352, 0.2667, 0.7352, 0.2667, 0.7257, 0.3318, 0.7257, 0.4014, 0.3592, 0.4132, 0.3592, 0.4132, 0.366, 0.4014, 0.366, 0.4896, 0.02244, 0.478, 0.02244, 0.478, 0.01565, 0.4896, 0.01565, 0.341, 0.3592, 0.3529, 0.3592, 0.3529, 0.366, 0.341, 0.366, 0.3529, 0.5363, 0.341, 0.5363, 0.341, 0.5295, 0.3529, 0.5295, 0.341, 0.1876, 0.3529, 0.1876, 0.3529, 0.1944, 0.341, 0.1944, 0.341, 0.01734, 0.3529, 0.01734, 0.3529, 0.02407, 0.341, 0.02407, 0.4132, 0.1944, 0.4014, 0.1944, 0.4014, 0.1876, 0.4132, 0.1876, 0.4014, 0.01734, 0.4132, 0.01734, 0.4132, 0.02407, 0.4014, 0.02407, 0.7291, 0.6075, 0.9792, 0.6075, 0.9792, 0.8603, 0.7291, 0.8603, 0.2503, 0.7372, 0.173, 0.7372, 0.173, 0.7278, 0.2503, 0.7278, 0.08961, 0.9657, 0.173, 0.9657, 0.173, 0.9751, 0.08961, 0.9751, 0.173, 0.2598, 0.173, 0.4554, 0.08961, 0.4882, 0.08961, 0.2598, 0.08961, 0.2504, 0.173, 0.2504, 0.173, 0.2598, 0.08961, 0.2598, 0.08961, 0.2504, 0.08961, 0.02013, 0.173, 0.02013, 0.173, 0.2504, 0.08961, 0.7278, 0.08961, 0.4976, 0.173, 0.4976, 0.173, 0.7278, 0.2503, 0.4976, 0.173, 0.4976, 0.173, 0.4976, 0.2503, 0.4882, 0.08961, 0.9657, 0.08961, 0.7372, 0.173, 0.7372, 0.173, 0.9657, 0.6049, 0.6775, 0.5879, 0.6775, 0.5879, 0.546, 0.6049, 0.546, 0.6049, 0.546, 0.5879, 0.546, 0.5879, 0.4146, 0.6049, 0.4146, 0.6049, 0.4146, 0.5879, 0.4146, 0.5879, 0.2832, 0.6049, 0.2832, 0.6049, 0.2832, 0.5879, 0.2832, 0.5879, 0.1518, 0.6049, 0.1518, 0.656, 0.6775, 0.639, 0.6775, 0.639, 0.546, 0.656, 0.546, 0.656, 0.546, 0.639, 0.546, 0.639, 0.4146, 0.656, 0.4146, 0.656, 0.4146, 0.639, 0.4146, 0.639, 0.2832, 0.656, 0.2832, 0.656, 0.2832, 0.639, 0.2832, 0.639, 0.1518, 0.656, 0.1518, 0.5368, 0.6775, 0.5198, 0.6775, 0.5198, 0.546, 0.5368, 0.546, 0.5368, 0.546, 0.5198, 0.546, 0.5198, 0.4146, 0.5368, 0.4146, 0.5368, 0.4146, 0.5198, 0.4146, 0.5198, 0.2832, 0.5368, 0.2832, 0.5368, 0.2832, 0.5198, 0.2832, 0.5198, 0.1518, 0.5368, 0.1518, 0.7071, 0.6775, 0.6901, 0.6775, 0.6901, 0.546, 0.7071, 0.546, 0.7071, 0.546, 0.6901, 0.546, 0.6901, 0.4146, 0.7071, 0.4146, 0.7071, 0.4146, 0.6901, 0.4146, 0.6901, 0.2832, 0.7071, 0.2832, 0.7071, 0.2832, 0.6901, 0.2832, 0.6901, 0.1518, 0.7071, 0.1518, 0.5879, 0.6775, 0.5709, 0.6775, 0.5709, 0.546, 0.5879, 0.546, 0.5879, 0.546, 0.5709, 0.546, 0.5709, 0.4146, 0.5879, 0.4146, 0.5879, 0.4146, 0.5709, 0.4146, 0.5709, 0.2832, 0.5879, 0.2832, 0.5879, 0.2832, 0.5709, 0.2832, 0.5709, 0.1518, 0.5879, 0.1518, 0.639, 0.6775, 0.622, 0.6775, 0.622, 0.546, 0.639, 0.546, 0.639, 0.546, 0.622, 0.546, 0.622, 0.4146, 0.639, 0.4146, 0.639, 0.4146, 0.622, 0.4146, 0.622, 0.2832, 0.639, 0.2832, 0.639, 0.2832, 0.622, 0.2832, 0.622, 0.1518, 0.639, 0.1518, 0.5198, 0.6775, 0.5028, 0.6775, 0.5028, 0.546, 0.5198, 0.546, 0.5198, 0.546, 0.5028, 0.546, 0.5028, 0.4146, 0.5198, 0.4146, 0.5198, 0.4146, 0.5028, 0.4146, 0.5028, 0.2832, 0.5198, 0.2832, 0.5198, 0.2832, 0.5028, 0.2832, 0.5028, 0.1518, 0.5198, 0.1518, 0.6901, 0.6775, 0.6731, 0.6775, 0.6731, 0.546, 0.6901, 0.546, 0.6901, 0.546, 0.6731, 0.546, 0.6731, 0.4146, 0.6901, 0.4146, 0.6901, 0.4146, 0.6731, 0.4146, 0.6731, 0.2832, 0.6901, 0.2832, 0.6901, 0.2832, 0.6731, 0.2832, 0.6731, 0.1518, 0.6901, 0.1518, 0.5709, 0.6775, 0.5539, 0.6775, 0.5539, 0.546, 0.5709, 0.546, 0.5709, 0.546, 0.5539, 0.546, 0.5539, 0.4146, 0.5709, 0.4146, 0.5709, 0.4146, 0.5539, 0.4146, 0.5539, 0.2832, 0.5709, 0.2832, 0.5709, 0.2832, 0.5539, 0.2832, 0.5539, 0.1518, 0.5709, 0.1518, 0.622, 0.6775, 0.6049, 0.6775, 0.6049, 0.546, 0.622, 0.546, 0.622, 0.546, 0.6049, 0.546, 0.6049, 0.4146, 0.622, 0.4146, 0.622, 0.4146, 0.6049, 0.4146, 0.6049, 0.2832, 0.622, 0.2832, 0.622, 0.2832, 0.6049, 0.2832, 0.6049, 0.1518, 0.622, 0.1518, 0.6731, 0.6775, 0.656, 0.6775, 0.656, 0.546, 0.6731, 0.546, 0.6731, 0.546, 0.656, 0.546, 0.656, 0.4146, 0.6731, 0.4146, 0.6731, 0.4146, 0.656, 0.4146, 0.656, 0.2832, 0.6731, 0.2832, 0.6731, 0.2832, 0.656, 0.2832, 0.656, 0.1518, 0.6731, 0.1518, 0.5539, 0.6775, 0.5368, 0.6775, 0.5368, 0.546, 0.5539, 0.546, 0.5539, 0.546, 0.5368, 0.546, 0.5368, 0.4146, 0.5539, 0.4146, 0.5539, 0.4146, 0.5368, 0.4146, 0.5368, 0.2832, 0.5539, 0.2832, 0.5539, 0.2832, 0.5368, 0.2832, 0.5368, 0.1518, 0.5539, 0.1518, 0.2503, 0.2598, 0.2503, 0.4882, 0.173, 0.4554, 0.173, 0.2598])
me_cylinder.materials.append(mat_hammer)
me_cylinder.use_remesh_preserve_volume = False
me_cylinder.use_remesh_preserve_attributes = False
me_cylinder.use_mirror_vertex_groups = False
me_cylinder.update()

# ---- objects
ob_hammer = bpy.data.objects.new('Hammer', me_cylinder)

# ---- transforms, parenting, visibility, modifiers, constraints
ob_hammer.location = (0.0, 0.0, -0.4539)
ob_hammer.rotation_euler = (0.6981, -0.0, 0.0)
ob_hammer.lineart.crease_threshold = 0.0
_m = ob_hammer.modifiers.new('Auto Smooth', 'NODES')
_m.node_group = ng_auto_smooth
_gi = [s.identifier for s in ng_auto_smooth.interface.items_tree if s.item_type == 'SOCKET' and s.in_out == 'INPUT']
_m[_gi[1]] = 3.142  # Angle

# ---- collection membership
col_collection.objects.link(ob_hammer)

# ---- scene / render settings (as saved in the file)
scene.frame_start = 1; scene.frame_end = 90; scene.frame_set(1)
scene.render.engine = 'BLENDER_EEVEE_NEXT'
scene.cycles.use_denoising = False
scene.cycles.samples = 128
scene.cycles.sampling_pattern = 'TABULATED_SOBOL'
scene.cycles.use_adaptive_sampling = False
scene.cycles.use_light_tree = False
scene.eevee.use_gtao = True
scene.view_settings.view_transform = 'Filmic'
bpy.context.view_layer.update()

# ---- added for rendering (the .blend has no active camera and no usable light): camera, sun
cam_auto = bpy.data.cameras.new('AutoCamera')
cam_auto.lens = 50.0
cam_auto.sensor_width = 36.0
cam_auto.clip_end = 1000.0
ob_auto_camera = bpy.data.objects.new('AutoCamera', cam_auto)
scene.collection.objects.link(ob_auto_camera)
ob_auto_camera.location = (6.63424, -9.05777, 6.14062)
ob_auto_camera.rotation_euler = (1.09748, -7.21219e-08, 0.694738)
scene.camera = ob_auto_camera
light_auto_sun = bpy.data.lights.new('AutoSun', 'SUN')
light_auto_sun.energy = 3.0
light_auto_sun.angle = 0.0523599
ob_auto_sun = bpy.data.objects.new('AutoSun', light_auto_sun)
scene.collection.objects.link(ob_auto_sun)
ob_auto_sun.rotation_euler = (0.872665, 0.174533, 0.523599)
bpy.context.view_layer.update()
